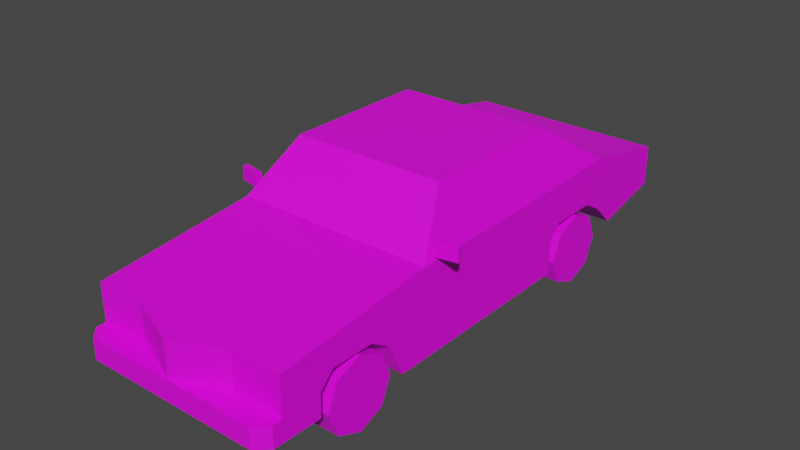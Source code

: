 # Source: Veh_Muscle_Car_02_Blue.blend  (saved by Blender 2.90.8; exported with 4.5.12 LTS)
import bpy
from mathutils import Matrix  # noqa: F401  (used for matrix-valued properties, if any)

bpy.ops.wm.read_factory_settings(use_empty=True)
scene = bpy.context.scene
scene.name = 'Scene'

# ---- collections
col_collection = bpy.data.collections.new('Collection'); scene.collection.children.link(col_collection)

# ---- images (referenced by path relative to the original .blend; pixels are not part of the script)
import os
ASSET_DIR = os.environ.get("B2B_ASSET_DIR", "")  # directory of the original .blend (textures are referenced by path, not embedded)
HERE = os.path.dirname(os.path.abspath(__file__))  # packed textures are extracted next to this script under _unpacked/

def load_image(name, relpath, width, height, colorspace="sRGB"):
    """Load a texture the original file referenced (path relative to the .blend, or extracted next to this script)."""
    p = next((c for c in (os.path.join(HERE, relpath), os.path.join(ASSET_DIR, relpath)) if relpath and os.path.exists(c)), "")
    if p:
        img = bpy.data.images.load(p, check_existing=True)
        img.name = name
    else:  # same state as the original file: an image datablock whose file is absent (Cycles renders it pink)
        img = bpy.data.images.new(name, width, height)
        img.source = "FILE"
        img.filepath = "//" + (relpath or name)
    img.colorspace_settings.name = colorspace
    return img
img_city_vehicles_pallete_png = load_image('city_vehicles_pallete.png', 'city_vehicles_pallete.png', 1024, 1024, 'sRGB')

# ---- materials (node trees are filled in below, after node groups)
mat_material_001 = bpy.data.materials.new('Material.001')
mat_material_001.use_transparent_shadow = False

# ---- material node trees
mat_material_001.use_nodes = True; mat_material_001.node_tree.nodes.clear()
_N = mat_material_001.node_tree.nodes; _L = mat_material_001.node_tree.links
n0 = _N.new('ShaderNodeBsdfPrincipled'); n0.name = 'Principled BSDF'; n0.location = (10, 300)
n0.distribution = 'GGX'
n0.subsurface_method = 'BURLEY'
n0.inputs[3].default_value = 1.45
n0.inputs[27].default_value = (0.0, 0.0, 0.0, 1.0)
n0.inputs[28].default_value = 1.0
n1 = _N.new('ShaderNodeOutputMaterial'); n1.name = 'Material Output'; n1.location = (300, 300)
n2 = _N.new('ShaderNodeTexImage'); n2.name = 'Image Texture'; n2.location = (-402, 121)
n2.image = img_city_vehicles_pallete_png
n2.interpolation = 'Closest'
_L.new(n0.outputs[0], n1.inputs[0])
_L.new(n2.outputs[0], n0.inputs[0])
n1.is_active_output = True

# ---- world
world_world = bpy.data.worlds.new('World'); scene.world = world_world
world_world.use_nodes = True; world_world.node_tree.nodes.clear()
_N = world_world.node_tree.nodes; _L = world_world.node_tree.links
n0 = _N.new('ShaderNodeOutputWorld'); n0.name = 'World Output'; n0.location = (300, 300)
n1 = _N.new('ShaderNodeBackground'); n1.name = 'Background'; n1.location = (10, 300)
n1.inputs[0].default_value = (0.05088, 0.05088, 0.05088, 1.0)
_L.new(n1.outputs[0], n0.inputs[0])
n0.is_active_output = True
world_world.color = (0.05088, 0.05088, 0.05088)
world_world.use_sun_shadow = False
world_world.sun_shadow_jitter_overblur = 0.0

# ---- meshes
me_plane = bpy.data.meshes.new('Plane')
me_plane.from_pydata([(0.4912, -1.37, 0.4734), (0.4912, -1.37, 0.1888), (0.4912, 1.177, 0.4734), (0.4912, 1.177, 0.2765), (0.4521, -0.5702, 0.5743), (0.4163, 0.3176, 0.7201), (0.3572, -0.3821, 0.7794), (0.4542, 0.3176, 0.6438), (0.2479, -1.37, 0.4734), (0.2479, -1.37, 0.1888), (0.2479, -1.37, 0.2888), (0.4912, -1.37, 0.2888), (0.3153, 0.8268, 0.2003), (0.4912, 0.8268, 0.2003), (0.3153, 0.5224, 0.1318), (0.4912, 0.3123, 0.1318), (0.3153, 0.3123, 0.1318), (0.3153, -0.7213, 0.1318), (0.4912, -0.7213, 0.1318), (0.3153, -0.9694, 0.1318), (0.4912, -1.179, 0.1845), (0.3153, -1.179, 0.1845), (0.3153, -1.112, 0.3647), (0.3153, -1.179, 0.2972), (0.3153, -1.134, 0.3145), (0.3153, -0.8062, 0.3041), (0.3153, -0.9035, 0.3647), (0.3153, -0.8696, 0.3061), (0.3153, 0.3798, 0.3647), (0.3153, 0.3123, 0.2972), (0.3153, 0.3575, 0.3145), (0.3153, 0.7182, 0.3073), (0.3153, 0.6153, 0.3647), (0.3153, 0.6445, 0.3091), (0.4912, 0.6153, 0.3647), (0.4912, 0.7182, 0.3073), (0.4912, 0.3123, 0.2972), (0.4912, 0.3798, 0.3647), (0.4912, -0.9035, 0.3647), (0.4912, -0.8062, 0.3041), (0.4912, -1.179, 0.2972), (0.4912, -1.112, 0.3647), (0.2479, -1.473, 0.1888), (0.2479, -1.473, 0.2888), (0.4353, -1.473, 0.2888), (0.4912, -1.417, 0.2888), (0.4912, -1.417, 0.1888), (0.4353, -1.473, 0.1888), (0.4912, 0.07444, 0.1318), (0.389, 0.06079, 0.7746), (0.4795, 0.06079, 0.5791), (0.4817, -1.37, 0.4095), (0.4283, -1.37, 0.4403), (0.375, -1.37, 0.4095), (0.4817, -1.37, 0.3479), (0.375, -1.37, 0.3479), (0.4283, -1.37, 0.3171), (0.366, -1.37, 0.4095), (0.3126, -1.37, 0.4403), (0.2592, -1.37, 0.4095), (0.366, -1.37, 0.3479), (0.2592, -1.37, 0.3479), (0.3287, -1.37, 0.3264), (0.3126, -1.37, 0.3171), (0.3109, -1.37, 0.3181), (0.3144, -1.37, 0.3787), (0.4283, -1.37, 0.3787), (0.2479, -1.37, 0.448), (0.2479, -1.37, 0.3864), (0.2479, -1.37, 0.3575), (0.2479, -1.37, 0.304), (0.389, -0.3501, 0.7746), (0.4795, -0.5294, 0.5791), (0.3773, -0.3632, 0.8), (0.4912, -0.5891, 0.5536), (0.3894, 0.08809, 0.7748), (0.4792, 0.08809, 0.5796), (0.4418, 0.6373, 0.6108), (0.356, 0.3832, 0.7842), (0.4912, 0.07444, 0.5536), (0.3773, 0.07444, 0.8), (0.4912, 0.6976, 0.5696), (0.3773, 0.3601, 0.8), (0.3259, -1.473, 0.2575), (0.3259, -1.473, 0.2166), (0.4044, -1.473, 0.2166), (0.4044, -1.473, 0.2575), (0.06693, -1.473, 0.2745), (0.06693, -1.473, 0.2017), (0.4912, 1.177, 0.4401), (0.4912, 1.177, 0.3104), (0.4623, 1.177, 0.4401), (0.4623, 1.177, 0.3104), (0.2856, 1.177, 0.4401), (0.2856, 1.177, 0.3104), (0.2685, 1.177, 0.4212), (0.2685, 1.177, 0.3292), (0.3026, 1.177, 0.3292), (0.3026, 1.177, 0.4212), (0.4452, 1.177, 0.4212), (0.4452, 1.177, 0.3292), (-0.4912, -1.37, 0.4734), (-0.4912, -1.37, 0.1888), (-0.4912, 1.177, 0.4734), (-0.4912, 1.177, 0.2765), (-0.4521, -0.5702, 0.5743), (-0.4163, 0.3176, 0.7201), (-0.3572, -0.3821, 0.7794), (-0.4542, 0.3176, 0.6438), (0.0, -1.37, 0.4734), (0.0, -1.37, 0.1888), (0.0, 1.177, 0.4734), (0.0, 1.177, 0.2765), (0.0, -0.5891, 0.5536), (0.0, 0.3601, 0.8), (0.0, -0.3632, 0.8), (0.0, 0.6976, 0.5696), (-0.2479, -1.37, 0.4734), (-0.2479, -1.37, 0.1888), (-0.2479, -1.37, 0.2888), (-0.4912, -1.37, 0.2888), (0.0, -1.466, 0.2888), (-0.3153, 0.8268, 0.2003), (-0.4912, 0.8268, 0.2003), (-0.3153, 0.5224, 0.1318), (-0.4912, 0.3123, 0.1318), (-0.3153, 0.3123, 0.1318), (-0.3153, -0.7213, 0.1318), (-0.4912, -0.7213, 0.1318), (-0.3153, -0.9694, 0.1318), (-0.4912, -1.179, 0.1845), (-0.3153, -1.179, 0.1845), (-0.3153, -1.112, 0.3647), (-0.3153, -1.179, 0.2972), (-0.3153, -1.134, 0.3145), (-0.3153, -0.8062, 0.3041), (-0.3153, -0.9035, 0.3647), (-0.3153, -0.8696, 0.3061), (-0.3153, 0.3798, 0.3647), (-0.3153, 0.3123, 0.2972), (-0.3153, 0.3575, 0.3145), (-0.3153, 0.7182, 0.3073), (-0.3153, 0.6153, 0.3647), (-0.3153, 0.6445, 0.3091), (-0.4912, 0.6153, 0.3647), (-0.4912, 0.7182, 0.3073), (-0.4912, 0.3123, 0.2972), (-0.4912, 0.3798, 0.3647), (-0.4912, -0.9035, 0.3647), (-0.4912, -0.8062, 0.3041), (-0.4912, -1.179, 0.2972), (-0.4912, -1.112, 0.3647), (0.0, -1.179, 0.1845), (0.0, -0.9694, 0.1318), (0.0, -1.466, 0.464), (0.0, -1.473, 0.2888), (0.0, -1.473, 0.1888), (-0.2479, -1.473, 0.1888), (-0.2479, -1.473, 0.2888), (-0.4353, -1.473, 0.2888), (-0.4912, -1.417, 0.2888), (-0.4912, -1.417, 0.1888), (-0.4353, -1.473, 0.1888), (0.0, 0.8268, 0.2003), (0.0, 0.5224, 0.1318), (-0.4912, 0.07444, 0.1318), (-0.389, 0.06079, 0.7746), (-0.4795, 0.06079, 0.5791), (-0.4817, -1.37, 0.4095), (-0.4283, -1.37, 0.4403), (-0.375, -1.37, 0.4095), (-0.4817, -1.37, 0.3479), (-0.375, -1.37, 0.3479), (-0.4283, -1.37, 0.3171), (-0.366, -1.37, 0.4095), (-0.3126, -1.37, 0.4403), (-0.2592, -1.37, 0.4095), (-0.366, -1.37, 0.3479), (-0.2592, -1.37, 0.3479), (-0.3287, -1.37, 0.3264), (-0.3126, -1.37, 0.3171), (-0.3109, -1.37, 0.3181), (-0.3144, -1.37, 0.3787), (-0.4283, -1.37, 0.3787), (0.0, -1.466, 0.448), (-0.2479, -1.37, 0.448), (0.0, -1.466, 0.3864), (-0.2479, -1.37, 0.3864), (0.0, -1.466, 0.3575), (-0.2479, -1.37, 0.3575), (0.0, -1.466, 0.304), (-0.2479, -1.37, 0.304), (-0.389, -0.3501, 0.7746), (-0.4795, -0.5294, 0.5791), (0.0, -0.3821, 0.7794), (0.0, -0.5702, 0.5743), (-0.3773, -0.3632, 0.8), (-0.4912, -0.5891, 0.5536), (-0.3894, 0.08809, 0.7748), (-0.4792, 0.08809, 0.5796), (-0.4418, 0.6373, 0.6108), (-0.356, 0.3832, 0.7842), (-0.4912, 0.07444, 0.5536), (-0.3773, 0.07444, 0.8), (-0.4912, 0.6976, 0.5696), (-0.3773, 0.3601, 0.8), (0.0, 0.6373, 0.6108), (0.0, 0.3832, 0.7842), (-0.3259, -1.473, 0.2575), (-0.3259, -1.473, 0.2166), (-0.4044, -1.473, 0.2166), (-0.4044, -1.473, 0.2575), (0.0, -1.473, 0.2745), (0.0, -1.473, 0.2017), (-0.06693, -1.473, 0.2745), (-0.06693, -1.473, 0.2017), (-0.4912, 1.177, 0.4401), (0.0, 1.177, 0.4401), (0.0, 1.177, 0.3104), (-0.4912, 1.177, 0.3104), (-0.4623, 1.177, 0.4401), (-0.4623, 1.177, 0.3104), (-0.2856, 1.177, 0.4401), (-0.2856, 1.177, 0.3104), (0.0, 1.177, 0.4212), (-0.2685, 1.177, 0.4212), (-0.2685, 1.177, 0.3292), (0.0, 1.177, 0.3292), (-0.3026, 1.177, 0.3292), (-0.3026, 1.177, 0.4212), (-0.4452, 1.177, 0.4212), (-0.4452, 1.177, 0.3292), (0.4855, -0.5317, 0.5726), (0.4855, -0.5317, 0.6427), (0.4811, -0.5077, 0.5726), (0.4811, -0.5077, 0.6427), (0.5922, -0.512, 0.5726), (0.5922, -0.512, 0.6427), (0.5878, -0.488, 0.5726), (0.5878, -0.488, 0.6427), (-0.4855, -0.5317, 0.5726), (-0.4855, -0.5317, 0.6427), (-0.4811, -0.5077, 0.5726), (-0.4811, -0.5077, 0.6427), (-0.5922, -0.512, 0.5726), (-0.5922, -0.512, 0.6427), (-0.5878, -0.488, 0.5726), (-0.5878, -0.488, 0.6427), (0.07422, 1.177, 0.4212), (0.07422, 1.177, 0.3292), (-0.06979, 1.177, 0.4212), (-0.06979, 1.177, 0.3292), (0.4192, 1.177, 0.4212), (0.4192, 1.177, 0.3292), (-0.4164, 1.177, 0.4212), (-0.4164, 1.177, 0.3292)], [], [(19, 27, 26, 22, 24), (17, 25, 27, 19), (14, 33, 32, 28, 30), (12, 31, 33, 14), (7, 5, 75, 76), (4, 6, 194, 195), (9, 1, 46, 47, 42), (78, 77, 206, 207), (152, 21, 20, 1, 9, 110), (2, 89, 91, 93, 217, 111), (73, 80, 82, 114, 115), (0, 74, 113, 109, 8), (81, 2, 111, 116), (110, 9, 42, 156), (10, 11, 0, 51, 54, 56, 55, 62, 63, 64), (28, 32, 34, 37), (16, 29, 36, 15), (31, 12, 13, 35), (1, 20, 40, 41, 38, 39, 18, 48, 79, 74, 0, 11), (22, 26, 38, 41), (21, 23, 40, 20), (25, 17, 18, 39), (14, 30, 29, 16), (22, 23, 24), (25, 26, 27), (28, 29, 30), (31, 32, 33), (40, 23, 22, 41), (38, 26, 25, 39), (36, 29, 28, 37), (34, 32, 31, 35), (19, 24, 23, 21), (153, 19, 21, 152), (164, 14, 16, 15, 48, 18, 17, 19, 153), (121, 10, 70, 190), (8, 109, 154), (11, 10, 43, 44, 45), (42, 43, 155, 212, 87, 88, 213, 156), (47, 85, 84, 83, 43, 42), (10, 121, 155, 43), (44, 47, 46, 45), (1, 11, 45, 46), (3, 13, 12, 163, 112), (163, 12, 14, 164), (50, 49, 71, 72), (79, 48, 15, 36, 37, 34, 35, 13, 3, 90, 89, 2, 81), (55, 53, 52, 51, 0, 8, 67, 68, 69, 70, 10, 64, 61, 59, 58, 57, 60, 62), (60, 57, 65), (58, 59, 65), (61, 64, 65), (62, 60, 65), (59, 61, 65), (57, 58, 65), (64, 63, 65), (63, 62, 65), (51, 52, 66), (55, 56, 66), (54, 51, 66), (52, 53, 66), (56, 54, 66), (53, 55, 66), (67, 8, 154, 184), (68, 67, 184, 186), (69, 68, 186, 188), (70, 69, 188, 190), (6, 4, 74, 73), (4, 195, 113, 74), (194, 6, 73, 115), (72, 71, 73, 74), (71, 49, 80, 73), (50, 72, 74, 79), (49, 50, 79, 80), (5, 7, 81, 82), (7, 76, 79, 81), (75, 5, 82, 80), (76, 75, 80, 79), (77, 78, 82, 81), (78, 207, 114, 82), (206, 77, 81, 116), (43, 83, 86, 85, 47, 44), (86, 83, 84, 85), (213, 88, 87, 212), (224, 248, 249, 227), (218, 94, 92, 90, 3, 112), (92, 91, 89, 90), (97, 98, 252, 253), (217, 93, 95, 248, 224), (93, 94, 96, 95), (94, 218, 227, 249, 96), (94, 93, 98, 97), (93, 91, 99, 252, 98), (91, 92, 100, 99), (92, 94, 97, 253, 100), (129, 134, 132, 136, 137), (127, 129, 137, 135), (124, 140, 138, 142, 143), (122, 124, 143, 141), (108, 199, 198, 106), (105, 195, 194, 107), (118, 157, 162, 161, 102), (201, 207, 206, 200), (152, 110, 118, 102, 130, 131), (103, 111, 217, 222, 220, 216), (196, 115, 114, 205, 203), (101, 117, 109, 113, 197), (204, 116, 111, 103), (110, 156, 157, 118), (119, 181, 180, 179, 172, 173, 171, 168, 101, 120), (138, 147, 144, 142), (126, 125, 146, 139), (141, 145, 123, 122), (102, 120, 101, 197, 202, 165, 128, 149, 148, 151, 150, 130), (132, 151, 148, 136), (131, 130, 150, 133), (135, 149, 128, 127), (124, 126, 139, 140), (132, 134, 133), (135, 137, 136), (138, 140, 139), (141, 143, 142), (150, 151, 132, 133), (148, 149, 135, 136), (146, 147, 138, 139), (144, 145, 141, 142), (129, 131, 133, 134), (153, 152, 131, 129), (164, 153, 129, 127, 128, 165, 125, 126, 124), (121, 190, 191, 119), (117, 154, 109), (120, 160, 159, 158, 119), (157, 156, 213, 215, 214, 212, 155, 158), (162, 157, 158, 208, 209, 210), (119, 158, 155, 121), (159, 160, 161, 162), (102, 161, 160, 120), (104, 112, 163, 122, 123), (163, 164, 124, 122), (167, 193, 192, 166), (202, 204, 103, 216, 219, 104, 123, 145, 144, 147, 146, 125, 165), (172, 179, 177, 174, 175, 176, 178, 181, 119, 191, 189, 187, 185, 117, 101, 168, 169, 170), (177, 182, 174), (175, 182, 176), (178, 182, 181), (179, 182, 177), (176, 182, 178), (174, 182, 175), (181, 182, 180), (180, 182, 179), (168, 183, 169), (172, 183, 173), (171, 183, 168), (169, 183, 170), (173, 183, 171), (170, 183, 172), (185, 184, 154, 117), (187, 186, 184, 185), (189, 188, 186, 187), (191, 190, 188, 189), (107, 196, 197, 105), (105, 197, 113, 195), (194, 115, 196, 107), (193, 197, 196, 192), (192, 196, 203, 166), (167, 202, 197, 193), (166, 203, 202, 167), (106, 205, 204, 108), (108, 204, 202, 199), (198, 203, 205, 106), (199, 202, 203, 198), (200, 204, 205, 201), (201, 205, 114, 207), (206, 116, 204, 200), (158, 159, 162, 210, 211, 208), (211, 210, 209, 208), (213, 212, 214, 215), (224, 227, 251, 250), (218, 112, 104, 219, 221, 223), (221, 219, 216, 220), (228, 255, 254, 229), (217, 224, 250, 225, 222), (222, 225, 226, 223), (223, 226, 251, 227, 218), (223, 228, 229, 222), (222, 229, 254, 230, 220), (220, 230, 231, 221), (221, 231, 255, 228, 223), (232, 233, 235, 234), (234, 235, 239, 238), (238, 239, 237, 236), (236, 237, 233, 232), (234, 238, 236, 232), (239, 235, 233, 237), (240, 242, 243, 241), (242, 246, 247, 243), (246, 244, 245, 247), (244, 240, 241, 245), (242, 240, 244, 246), (247, 245, 241, 243), (249, 248, 95, 96), (250, 251, 226, 225), (253, 252, 99, 100), (254, 255, 231, 230)])
_uv = me_plane.uv_layers.new(name='UVMap')
_uv.uv.foreach_set('vector', [0.2147, 0.04103, 0.2152, 0.04073, 0.2154, 0.04083, 0.2154, 0.04145, 0.2153, 0.04152, 0.2147, 0.04029, 0.2152, 0.04054, 0.2152, 0.04073, 0.2147, 0.04103, 0.2181, 0.04071, 0.2175, 0.04108, 0.2173, 0.04099, 0.2173, 0.04029, 0.2175, 0.04022, 0.2178, 0.04162, 0.2175, 0.0413, 0.2175, 0.04108, 0.2181, 0.04071, 0.1132, 0.04325, 0.1138, 0.04325, 0.1142, 0.04493, 0.1127, 0.04493, 0.1203, 0.04853, 0.1218, 0.04922, 0.1218, 0.05183, 0.1203, 0.05183, 0.2104, 0.03285, 0.2097, 0.03285, 0.2097, 0.03271, 0.2099, 0.03254, 0.2104, 0.03254, 0.1207, 0.04243, 0.1213, 0.04429, 0.118, 0.04429, 0.118, 0.04243, 0.2112, 0.03342, 0.2102, 0.03342, 0.2097, 0.03342, 0.2097, 0.03285, 0.2104, 0.03285, 0.2112, 0.03285, 0.7879, 0.5031, 0.7878, 0.5031, 0.7878, 0.503, 0.7878, 0.5021, 0.7878, 0.5004, 0.7879, 0.5004, 0.7917, 0.4839, 0.7917, 0.4863, 0.7917, 0.4878, 0.7896, 0.4878, 0.7896, 0.4839, 0.7868, 0.4923, 0.7912, 0.4923, 0.7912, 0.495, 0.7868, 0.495, 0.7868, 0.4937, 0.7923, 0.4897, 0.7923, 0.4923, 0.7896, 0.4923, 0.7896, 0.4897, 0.2112, 0.03285, 0.2104, 0.03285, 0.2104, 0.03254, 0.2112, 0.03254, 0.7785, 0.5001, 0.7785, 0.5015, 0.7774, 0.5015, 0.7778, 0.5014, 0.7781, 0.5014, 0.7783, 0.5011, 0.7781, 0.5008, 0.7783, 0.5006, 0.7783, 0.5005, 0.7783, 0.5005, 0.2102, 0.03804, 0.2102, 0.03875, 0.2097, 0.03875, 0.2097, 0.03804, 0.2179, 0.04162, 0.2179, 0.04211, 0.2173, 0.04211, 0.2173, 0.04162, 0.2102, 0.03906, 0.2102, 0.0394, 0.2097, 0.0394, 0.2097, 0.03906, 0.7834, 0.4978, 0.7834, 0.4968, 0.784, 0.4968, 0.7844, 0.4964, 0.7844, 0.4953, 0.7841, 0.4948, 0.7831, 0.4943, 0.7831, 0.4899, 0.7854, 0.4899, 0.7854, 0.4936, 0.785, 0.4978, 0.784, 0.4978, 0.2188, 0.04192, 0.2188, 0.0413, 0.2193, 0.0413, 0.2193, 0.04192, 0.2121, 0.04266, 0.2121, 0.04233, 0.2126, 0.04233, 0.2126, 0.04266, 0.2137, 0.04273, 0.2132, 0.04273, 0.2132, 0.0422, 0.2137, 0.0422, 0.2181, 0.04071, 0.2175, 0.04022, 0.2176, 0.04008, 0.2181, 0.04008, 0.2154, 0.04145, 0.2152, 0.04166, 0.2153, 0.04152, 0.2152, 0.04054, 0.2154, 0.04083, 0.2152, 0.04073, 0.2173, 0.04029, 0.2176, 0.04008, 0.2175, 0.04022, 0.2175, 0.0413, 0.2173, 0.04099, 0.2175, 0.04108, 0.2126, 0.04233, 0.2121, 0.04233, 0.2121, 0.04213, 0.2126, 0.04213, 0.2193, 0.0413, 0.2188, 0.0413, 0.2188, 0.041, 0.2193, 0.041, 0.2173, 0.04211, 0.2179, 0.04211, 0.2179, 0.04232, 0.2173, 0.04232, 0.2097, 0.03875, 0.2102, 0.03875, 0.2102, 0.03906, 0.2097, 0.03906, 0.2147, 0.04103, 0.2153, 0.04152, 0.2152, 0.04166, 0.2149, 0.04166, 0.2112, 0.03405, 0.2102, 0.03405, 0.2102, 0.03342, 0.2112, 0.03342, 0.2112, 0.0385, 0.2102, 0.0385, 0.2102, 0.03788, 0.2097, 0.03788, 0.2097, 0.03717, 0.2097, 0.03479, 0.2102, 0.03479, 0.2102, 0.03405, 0.2112, 0.03405, 0.7867, 0.4995, 0.7867, 0.4981, 0.7866, 0.4981, 0.7866, 0.4995, 0.792, 0.5005, 0.792, 0.4991, 0.7915, 0.4991, 0.8227, 0.1091, 0.8227, 0.1104, 0.8221, 0.1104, 0.8221, 0.1094, 0.8224, 0.1091, 0.8229, 0.121, 0.8223, 0.121, 0.8223, 0.1197, 0.8224, 0.1197, 0.8224, 0.1201, 0.8228, 0.1201, 0.8228, 0.1197, 0.8229, 0.1197, 0.8229, 0.122, 0.8227, 0.1218, 0.8227, 0.1214, 0.8225, 0.1214, 0.8223, 0.121, 0.8229, 0.121, 0.8227, 0.1104, 0.8222, 0.1117, 0.8221, 0.1117, 0.8221, 0.1104, 0.8223, 0.122, 0.8229, 0.122, 0.8229, 0.1223, 0.8223, 0.1223, 0.8137, 0.1224, 0.8142, 0.1224, 0.8142, 0.1226, 0.8137, 0.1226, 0.2097, 0.04044, 0.2097, 0.0394, 0.2102, 0.0394, 0.2112, 0.0394, 0.2112, 0.04044, 0.2112, 0.0394, 0.2102, 0.0394, 0.2102, 0.0385, 0.2112, 0.0385, 0.1127, 0.04513, 0.1142, 0.04513, 0.1142, 0.04812, 0.1127, 0.04943, 0.7854, 0.4899, 0.7831, 0.4899, 0.7831, 0.4886, 0.784, 0.4886, 0.7844, 0.4883, 0.7844, 0.487, 0.7841, 0.4864, 0.7835, 0.4858, 0.7839, 0.4839, 0.7841, 0.4839, 0.7848, 0.4839, 0.785, 0.4839, 0.7855, 0.4865, 0.7781, 0.5008, 0.7778, 0.5008, 0.7776, 0.5011, 0.7778, 0.5014, 0.7774, 0.5015, 0.7774, 0.5001, 0.7776, 0.5001, 0.7779, 0.5001, 0.7781, 0.5001, 0.7784, 0.5001, 0.7785, 0.5001, 0.7783, 0.5005, 0.7781, 0.5002, 0.7778, 0.5002, 0.7776, 0.5005, 0.7778, 0.5008, 0.7781, 0.5008, 0.7783, 0.5006, 0.9916, 0.4983, 0.9883, 0.4983, 0.9899, 0.4956, 0.9867, 0.4955, 0.9883, 0.4928, 0.9899, 0.4956, 0.9916, 0.4928, 0.9931, 0.4954, 0.9899, 0.4956, 0.9927, 0.4964, 0.9916, 0.4983, 0.9899, 0.4956, 0.9883, 0.4928, 0.9916, 0.4928, 0.9899, 0.4956, 0.9883, 0.4983, 0.9867, 0.4955, 0.9899, 0.4956, 0.9922, 0.4977, 0.9925, 0.4982, 0.9746, 0.4987, 0.9932, 0.4955, 0.9927, 0.4964, 0.9899, 0.4956, 0.9883, 0.5043, 0.9867, 0.5015, 0.9899, 0.5015, 0.9916, 0.4988, 0.9932, 0.5015, 0.9899, 0.5015, 0.9916, 0.5043, 0.9883, 0.5043, 0.9899, 0.5015, 0.9867, 0.5015, 0.9883, 0.4988, 0.9899, 0.5015, 0.9932, 0.5015, 0.9916, 0.5043, 0.9899, 0.5015, 0.9883, 0.4988, 0.9916, 0.4988, 0.9899, 0.5015, 0.7858, 0.4981, 0.7857, 0.4981, 0.7857, 0.4995, 0.7858, 0.4995, 0.1135, 0.05591, 0.113, 0.05591, 0.113, 0.05772, 0.1135, 0.05772, 0.7854, 0.4777, 0.7835, 0.4777, 0.7835, 0.4938, 0.7854, 0.4938, 0.1141, 0.05591, 0.1137, 0.05591, 0.1137, 0.05772, 0.1141, 0.05772, 0.7924, 0.4931, 0.7913, 0.4926, 0.7912, 0.4923, 0.7925, 0.493, 0.7913, 0.4926, 0.7913, 0.495, 0.7912, 0.495, 0.7912, 0.4923, 0.7924, 0.495, 0.7924, 0.4931, 0.7925, 0.493, 0.7925, 0.495, 0.7856, 0.4932, 0.7867, 0.4923, 0.7868, 0.4923, 0.7854, 0.4936, 0.7867, 0.4923, 0.7867, 0.49, 0.7868, 0.4899, 0.7868, 0.4923, 0.7856, 0.49, 0.7856, 0.4932, 0.7854, 0.4936, 0.7854, 0.4899, 0.7867, 0.49, 0.7856, 0.49, 0.7854, 0.4899, 0.7868, 0.4899, 0.7864, 0.4886, 0.786, 0.4886, 0.7855, 0.4865, 0.7868, 0.4884, 0.786, 0.4886, 0.7856, 0.4899, 0.7854, 0.4899, 0.7855, 0.4865, 0.7867, 0.4899, 0.7864, 0.4886, 0.7868, 0.4884, 0.7868, 0.4899, 0.7856, 0.4899, 0.7867, 0.4899, 0.7868, 0.4899, 0.7854, 0.4899, 0.792, 0.4894, 0.7916, 0.488, 0.7917, 0.4878, 0.7923, 0.4897, 0.7916, 0.488, 0.7896, 0.488, 0.7896, 0.4878, 0.7917, 0.4878, 0.7896, 0.4894, 0.792, 0.4894, 0.7923, 0.4897, 0.7896, 0.4897, 0.8223, 0.121, 0.8225, 0.1214, 0.8225, 0.1218, 0.8227, 0.1218, 0.8229, 0.122, 0.8223, 0.122, 0.887, 0.5987, 0.887, 0.5947, 0.8892, 0.5947, 0.8892, 0.5987, 0.5223, 0.04091, 0.5223, 0.05102, 0.5111, 0.05102, 0.5111, 0.04091, 0.5296, 0.05042, 0.5296, 0.05898, 0.5204, 0.05898, 0.5204, 0.05042, 0.787, 0.5004, 0.787, 0.5021, 0.787, 0.503, 0.787, 0.5031, 0.7868, 0.5031, 0.7868, 0.5004, 0.787, 0.503, 0.7878, 0.503, 0.7878, 0.5031, 0.787, 0.5031, 0.9103, 0.5947, 0.9143, 0.5947, 0.9143, 0.5991, 0.9103, 0.5991, 0.8166, 0.1193, 0.8166, 0.1255, 0.8162, 0.1251, 0.8162, 0.1211, 0.8162, 0.1193, 0.8166, 0.1255, 0.8139, 0.1255, 0.8143, 0.1251, 0.8162, 0.1251, 0.8139, 0.1255, 0.8139, 0.1193, 0.8143, 0.1193, 0.8143, 0.1211, 0.8143, 0.1251, 0.8139, 0.1255, 0.8166, 0.1255, 0.8162, 0.1258, 0.8143, 0.1258, 0.8166, 0.1255, 0.8166, 0.1286, 0.8162, 0.1283, 0.8162, 0.1278, 0.8162, 0.1258, 0.8166, 0.1286, 0.8139, 0.1286, 0.8143, 0.1283, 0.8162, 0.1283, 0.8139, 0.1286, 0.8139, 0.1255, 0.8143, 0.1258, 0.8143, 0.1278, 0.8143, 0.1283, 0.2154, 0.04092, 0.216, 0.04042, 0.2161, 0.04049, 0.2161, 0.04111, 0.2159, 0.04121, 0.2154, 0.04166, 0.2154, 0.04092, 0.2159, 0.04121, 0.2159, 0.0414, 0.2188, 0.04099, 0.2182, 0.04148, 0.2181, 0.04142, 0.2181, 0.04072, 0.2182, 0.04063, 0.2185, 0.04008, 0.2188, 0.04099, 0.2182, 0.04063, 0.2182, 0.04041, 0.1082, 0.04964, 0.1077, 0.04796, 0.1092, 0.04796, 0.1088, 0.04964, 0.1203, 0.05513, 0.1203, 0.05183, 0.1218, 0.05183, 0.1218, 0.05443, 0.2119, 0.03285, 0.2119, 0.03254, 0.2125, 0.03254, 0.2127, 0.03271, 0.2127, 0.03285, 0.1154, 0.04243, 0.118, 0.04243, 0.118, 0.04429, 0.1148, 0.04429, 0.2112, 0.03342, 0.2112, 0.03285, 0.2119, 0.03285, 0.2127, 0.03285, 0.2127, 0.03342, 0.2121, 0.03342, 0.7879, 0.4977, 0.7879, 0.5004, 0.7878, 0.5004, 0.7878, 0.4988, 0.7878, 0.4979, 0.7878, 0.4977, 0.7875, 0.4839, 0.7896, 0.4839, 0.7896, 0.4878, 0.7875, 0.4878, 0.7875, 0.4863, 0.7868, 0.4977, 0.7868, 0.4964, 0.7868, 0.495, 0.7912, 0.495, 0.7912, 0.4977, 0.7868, 0.4897, 0.7896, 0.4897, 0.7896, 0.4923, 0.7868, 0.4923, 0.2112, 0.03285, 0.2112, 0.03254, 0.2119, 0.03254, 0.2119, 0.03285, 0.7767, 0.5015, 0.7765, 0.5011, 0.7765, 0.5011, 0.7765, 0.501, 0.7763, 0.5008, 0.7765, 0.5005, 0.7763, 0.5002, 0.776, 0.5002, 0.7757, 0.5001, 0.7767, 0.5001, 0.2121, 0.03804, 0.2127, 0.03804, 0.2127, 0.03875, 0.2121, 0.03875, 0.2188, 0.04232, 0.2182, 0.04232, 0.2182, 0.04182, 0.2188, 0.04182, 0.2121, 0.03906, 0.2127, 0.03906, 0.2127, 0.0394, 0.2121, 0.0394, 0.7797, 0.4841, 0.7802, 0.4841, 0.7812, 0.4841, 0.7817, 0.4884, 0.7817, 0.4921, 0.7793, 0.4921, 0.7793, 0.4877, 0.7803, 0.4872, 0.7806, 0.4867, 0.7806, 0.4856, 0.7803, 0.4852, 0.7796, 0.4852, 0.2193, 0.041, 0.2188, 0.041, 0.2188, 0.04038, 0.2193, 0.04038, 0.2132, 0.04274, 0.2127, 0.04274, 0.2127, 0.04241, 0.2132, 0.04241, 0.2137, 0.04273, 0.2137, 0.0422, 0.2142, 0.0422, 0.2142, 0.04273, 0.2188, 0.04099, 0.2188, 0.04162, 0.2183, 0.04162, 0.2182, 0.04148, 0.2161, 0.04049, 0.216, 0.04042, 0.2159, 0.04029, 0.2159, 0.0414, 0.2159, 0.04121, 0.2161, 0.04111, 0.2181, 0.04142, 0.2182, 0.04148, 0.2183, 0.04162, 0.2182, 0.04041, 0.2182, 0.04063, 0.2181, 0.04072, 0.2127, 0.04241, 0.2127, 0.0422, 0.2132, 0.0422, 0.2132, 0.04241, 0.2188, 0.04038, 0.2188, 0.04008, 0.2193, 0.04008, 0.2193, 0.04038, 0.2182, 0.04182, 0.2182, 0.04162, 0.2188, 0.04162, 0.2188, 0.04182, 0.2127, 0.03875, 0.2127, 0.03906, 0.2121, 0.03906, 0.2121, 0.03875, 0.2154, 0.04092, 0.2156, 0.04029, 0.2159, 0.04029, 0.216, 0.04042, 0.2112, 0.03405, 0.2112, 0.03342, 0.2121, 0.03342, 0.2121, 0.03405, 0.2112, 0.0385, 0.2112, 0.03405, 0.2121, 0.03405, 0.2121, 0.03479, 0.2127, 0.03479, 0.2127, 0.03717, 0.2127, 0.03788, 0.2121, 0.03788, 0.2121, 0.0385, 0.7867, 0.4995, 0.7866, 0.4995, 0.7866, 0.5008, 0.7867, 0.5008, 0.792, 0.4977, 0.7915, 0.4991, 0.792, 0.4991, 0.8227, 0.1142, 0.8224, 0.1142, 0.8221, 0.1139, 0.8221, 0.113, 0.8227, 0.113, 0.8229, 0.1184, 0.8229, 0.1197, 0.8228, 0.1197, 0.8228, 0.1194, 0.8224, 0.1194, 0.8224, 0.1197, 0.8223, 0.1197, 0.8223, 0.1184, 0.8229, 0.1174, 0.8229, 0.1184, 0.8223, 0.1184, 0.8225, 0.118, 0.8227, 0.118, 0.8227, 0.1176, 0.8227, 0.113, 0.8221, 0.113, 0.8221, 0.1117, 0.8222, 0.1117, 0.8151, 0.1173, 0.8153, 0.1106, 0.8275, 0.1106, 0.8274, 0.1173, 0.8101, 0.1094, 0.8101, 0.1091, 0.8106, 0.1091, 0.8106, 0.1094, 0.2127, 0.04044, 0.2112, 0.04044, 0.2112, 0.0394, 0.2121, 0.0394, 0.2127, 0.0394, 0.2112, 0.0394, 0.2112, 0.0385, 0.2121, 0.0385, 0.2121, 0.0394, 0.1077, 0.04776, 0.1077, 0.04346, 0.1092, 0.04477, 0.1092, 0.04776, 0.7817, 0.4921, 0.7818, 0.4955, 0.7812, 0.4981, 0.7811, 0.4981, 0.7803, 0.4981, 0.7801, 0.4981, 0.7797, 0.4962, 0.7803, 0.4956, 0.7806, 0.495, 0.7806, 0.4937, 0.7803, 0.4934, 0.7793, 0.4934, 0.7793, 0.4921, 0.7763, 0.5008, 0.7765, 0.501, 0.7763, 0.5008, 0.776, 0.5008, 0.7758, 0.5011, 0.776, 0.5014, 0.7763, 0.5014, 0.7765, 0.5011, 0.7767, 0.5015, 0.7766, 0.5015, 0.7763, 0.5015, 0.7761, 0.5015, 0.7758, 0.5015, 0.7757, 0.5015, 0.7757, 0.5001, 0.776, 0.5002, 0.7758, 0.5005, 0.776, 0.5008, 0.9748, 0.4987, 0.9732, 0.5013, 0.9716, 0.4987, 0.9699, 0.5014, 0.9732, 0.5013, 0.9716, 0.5042, 0.9748, 0.5042, 0.9732, 0.5013, 0.9763, 0.5015, 0.9759, 0.5006, 0.9732, 0.5013, 0.9748, 0.4987, 0.9716, 0.5042, 0.9732, 0.5013, 0.9748, 0.5042, 0.9716, 0.4987, 0.9732, 0.5013, 0.9699, 0.5014, 0.9763, 0.5015, 0.9732, 0.5013, 0.9764, 0.5014, 0.9764, 0.5014, 0.9732, 0.5013, 0.9759, 0.5006, 0.9716, 0.4927, 0.9732, 0.4954, 0.9699, 0.4954, 0.9748, 0.4982, 0.9732, 0.4954, 0.9764, 0.4954, 0.9748, 0.4927, 0.9732, 0.4954, 0.9716, 0.4927, 0.9699, 0.4954, 0.9732, 0.4954, 0.9716, 0.4982, 0.9764, 0.4954, 0.9732, 0.4954, 0.9748, 0.4927, 0.9716, 0.4982, 0.9732, 0.4954, 0.9748, 0.4982, 0.7858, 0.5008, 0.7858, 0.4995, 0.7857, 0.4995, 0.7857, 0.5008, 0.1135, 0.05953, 0.1135, 0.05772, 0.113, 0.05772, 0.113, 0.05953, 0.7854, 0.5099, 0.7854, 0.4938, 0.7835, 0.4938, 0.7835, 0.5099, 0.1141, 0.05953, 0.1141, 0.05772, 0.1137, 0.05772, 0.1137, 0.05953, 0.7924, 0.497, 0.7925, 0.4971, 0.7912, 0.4977, 0.7913, 0.4975, 0.7913, 0.4975, 0.7912, 0.4977, 0.7912, 0.495, 0.7913, 0.495, 0.7924, 0.495, 0.7925, 0.495, 0.7925, 0.4971, 0.7924, 0.497, 0.7818, 0.4888, 0.7817, 0.4884, 0.7831, 0.4897, 0.783, 0.4897, 0.783, 0.4897, 0.7831, 0.4897, 0.7831, 0.4921, 0.783, 0.492, 0.7818, 0.492, 0.7817, 0.4921, 0.7817, 0.4884, 0.7818, 0.4888, 0.783, 0.492, 0.7831, 0.4921, 0.7817, 0.4921, 0.7818, 0.492, 0.7826, 0.4934, 0.7831, 0.4936, 0.7818, 0.4955, 0.7822, 0.4934, 0.7822, 0.4934, 0.7818, 0.4955, 0.7817, 0.4921, 0.7818, 0.4921, 0.783, 0.4921, 0.7831, 0.4921, 0.7831, 0.4936, 0.7826, 0.4934, 0.7818, 0.4921, 0.7817, 0.4921, 0.7831, 0.4921, 0.783, 0.4921, 0.7871, 0.4894, 0.7868, 0.4897, 0.7875, 0.4878, 0.7876, 0.488, 0.7876, 0.488, 0.7875, 0.4878, 0.7896, 0.4878, 0.7896, 0.488, 0.7896, 0.4894, 0.7896, 0.4897, 0.7868, 0.4897, 0.7871, 0.4894, 0.8223, 0.1184, 0.8223, 0.1174, 0.8229, 0.1174, 0.8227, 0.1176, 0.8225, 0.1176, 0.8225, 0.118, 0.887, 0.5573, 0.8892, 0.5573, 0.8892, 0.5613, 0.887, 0.5613, 0.5223, 0.04091, 0.5111, 0.04091, 0.5111, 0.0308, 0.5223, 0.0308, 0.5296, 0.05042, 0.5204, 0.05042, 0.5204, 0.04229, 0.5296, 0.04229, 0.787, 0.5004, 0.7868, 0.5004, 0.7868, 0.4977, 0.787, 0.4977, 0.787, 0.4979, 0.787, 0.4988, 0.787, 0.4979, 0.787, 0.4977, 0.7878, 0.4977, 0.7878, 0.4979, 0.9103, 0.5667, 0.9103, 0.5623, 0.9143, 0.5623, 0.9143, 0.5667, 0.8166, 0.1193, 0.8162, 0.1193, 0.8162, 0.1176, 0.8162, 0.1135, 0.8166, 0.1131, 0.8166, 0.1131, 0.8162, 0.1135, 0.8143, 0.1135, 0.8139, 0.1131, 0.8139, 0.1131, 0.8143, 0.1135, 0.8143, 0.1176, 0.8143, 0.1193, 0.8139, 0.1193, 0.8139, 0.1131, 0.8143, 0.1128, 0.8162, 0.1128, 0.8166, 0.1131, 0.8166, 0.1131, 0.8162, 0.1128, 0.8162, 0.1108, 0.8162, 0.1103, 0.8166, 0.11, 0.8166, 0.11, 0.8162, 0.1103, 0.8143, 0.1103, 0.8139, 0.11, 0.8139, 0.11, 0.8143, 0.1103, 0.8143, 0.1108, 0.8143, 0.1128, 0.8139, 0.1131, 0.1452, 0.03929, 0.1452, 0.03961, 0.145, 0.03961, 0.145, 0.03929, 0.946, 0.4907, 0.9463, 0.4907, 0.9463, 0.4912, 0.946, 0.4912, 0.1534, 0.03964, 0.1534, 0.03997, 0.1533, 0.03997, 0.1533, 0.03964, 0.1515, 0.04037, 0.1512, 0.04037, 0.1512, 0.03987, 0.1515, 0.03987, 0.1482, 0.03908, 0.1482, 0.03858, 0.1483, 0.03858, 0.1483, 0.03908, 0.1483, 0.03807, 0.1483, 0.03858, 0.1482, 0.03858, 0.1482, 0.03807, 0.145, 0.03994, 0.1452, 0.03994, 0.1452, 0.03961, 0.145, 0.03961, 0.9486, 0.4905, 0.9486, 0.49, 0.9483, 0.49, 0.9483, 0.4905, 0.1483, 0.03958, 0.1482, 0.03959, 0.1482, 0.03991, 0.1483, 0.03991, 0.1535, 0.04014, 0.1535, 0.04063, 0.1538, 0.04063, 0.1538, 0.04014, 0.1482, 0.03807, 0.1483, 0.03807, 0.1483, 0.03757, 0.1482, 0.03757, 0.1482, 0.03958, 0.1483, 0.03958, 0.1483, 0.03908, 0.1482, 0.03908, 0.8226, 0.1223, 0.8243, 0.1223, 0.8243, 0.1259, 0.8226, 0.1259, 0.8243, 0.1192, 0.8226, 0.1192, 0.8226, 0.1155, 0.8243, 0.1155, 0.8856, 0.5985, 0.8897, 0.5985, 0.8897, 0.5995, 0.8856, 0.5995, 0.8897, 0.5617, 0.8856, 0.5617, 0.8856, 0.5607, 0.8897, 0.5607])
me_plane.materials.append(mat_material_001)
me_plane.use_remesh_fix_poles = True
me_plane.use_remesh_preserve_attributes = False
me_plane.use_mirror_vertex_groups = False
me_plane.update()
me_plane_001 = bpy.data.meshes.new('Plane.001')
me_plane_001.from_pydata([(0.3585, -0.9694, 0.1735), (0.4912, -0.9694, 0.1735), (0.3585, -0.7959, 0.1735), (0.4912, -0.7959, 0.1735), (0.3585, -0.8467, 0.05075), (0.4912, -0.8467, 0.05075), (0.3585, -0.9694, -7.886e-05), (0.4912, -0.9694, -7.882e-05), (0.3585, -1.092, 0.05075), (0.4912, -1.092, 0.05075), (0.3585, -1.143, 0.1735), (0.4912, -1.143, 0.1735), (0.3585, -1.092, 0.2962), (0.4912, -1.092, 0.2962), (0.3585, -0.9694, 0.347), (0.4912, -0.9694, 0.347), (0.3585, -0.8467, 0.2962), (0.4912, -0.8467, 0.2962), (0.4912, -0.8941, 0.09815), (0.4912, -0.8629, 0.1735), (0.4912, -0.9694, 0.06696), (0.4912, -1.045, 0.09815), (0.4912, -1.076, 0.1735), (0.4912, -1.045, 0.2488), (0.4912, -0.9694, 0.2799), (0.4912, -0.8941, 0.2488)], [], [(0, 2, 4), (1, 18, 19), (2, 3, 5, 4), (0, 4, 6), (1, 20, 18), (4, 5, 7, 6), (0, 6, 8), (1, 21, 20), (6, 7, 9, 8), (0, 8, 10), (1, 22, 21), (8, 9, 11, 10), (0, 10, 12), (1, 23, 22), (10, 11, 13, 12), (0, 12, 14), (1, 24, 23), (12, 13, 15, 14), (0, 14, 16), (1, 25, 24), (14, 15, 17, 16), (0, 16, 2), (1, 19, 25), (16, 17, 3, 2), (19, 18, 5, 3), (18, 20, 7, 5), (20, 21, 9, 7), (21, 22, 11, 9), (22, 23, 13, 11), (23, 24, 15, 13), (24, 25, 17, 15), (25, 19, 3, 17)])
_uv = me_plane_001.uv_layers.new(name='UVMap')
_uv.uv.foreach_set('vector', [0.1159, 0.03465, 0.1157, 0.03516, 0.1154, 0.03486, 0.2487, 0.0366, 0.2484, 0.03647, 0.2485, 0.03629, 0.1164, 0.03556, 0.116, 0.03556, 0.116, 0.03516, 0.1164, 0.03516, 0.1159, 0.03465, 0.1154, 0.03486, 0.1154, 0.03444, 0.2487, 0.0366, 0.2484, 0.03673, 0.2484, 0.03647, 0.1245, 0.03039, 0.1241, 0.03039, 0.1241, 0.03001, 0.1245, 0.03001, 0.1159, 0.03465, 0.1154, 0.03444, 0.1157, 0.03414, 0.2487, 0.0366, 0.2485, 0.03692, 0.2484, 0.03673, 0.1245, 0.03001, 0.1241, 0.03001, 0.1241, 0.02961, 0.1245, 0.02961, 0.1159, 0.03465, 0.1157, 0.03414, 0.1161, 0.03414, 0.2487, 0.0366, 0.2488, 0.03692, 0.2485, 0.03692, 0.1244, 0.03455, 0.1239, 0.03455, 0.1239, 0.03415, 0.1244, 0.03415, 0.1159, 0.03465, 0.1161, 0.03414, 0.1164, 0.03444, 0.2487, 0.0366, 0.249, 0.03674, 0.2488, 0.03692, 0.1244, 0.03415, 0.1239, 0.03415, 0.1239, 0.03376, 0.1244, 0.03376, 0.1159, 0.03465, 0.1164, 0.03444, 0.1164, 0.03486, 0.2487, 0.0366, 0.249, 0.03647, 0.249, 0.03674, 0.1236, 0.03535, 0.124, 0.03535, 0.124, 0.03574, 0.1236, 0.03574, 0.1159, 0.03465, 0.1164, 0.03486, 0.1161, 0.03516, 0.2487, 0.0366, 0.2488, 0.03629, 0.249, 0.03647, 0.1236, 0.03574, 0.124, 0.03574, 0.124, 0.03613, 0.1236, 0.03613, 0.1159, 0.03465, 0.1161, 0.03516, 0.1157, 0.03516, 0.2487, 0.0366, 0.2485, 0.03629, 0.2488, 0.03629, 0.1164, 0.03595, 0.116, 0.03595, 0.116, 0.03556, 0.1164, 0.03556, 0.1148, 0.03434, 0.1146, 0.03452, 0.1144, 0.03444, 0.1147, 0.03414, 0.1146, 0.03452, 0.1146, 0.03478, 0.1144, 0.03486, 0.1144, 0.03444, 0.1146, 0.03478, 0.1148, 0.03497, 0.1147, 0.03516, 0.1144, 0.03486, 0.1148, 0.03497, 0.115, 0.03497, 0.1151, 0.03516, 0.1147, 0.03516, 0.115, 0.03497, 0.1152, 0.03478, 0.1154, 0.03486, 0.1151, 0.03516, 0.1152, 0.03478, 0.1152, 0.03452, 0.1154, 0.03444, 0.1154, 0.03486, 0.1152, 0.03452, 0.115, 0.03434, 0.1151, 0.03414, 0.1154, 0.03444, 0.115, 0.03434, 0.1148, 0.03434, 0.1147, 0.03414, 0.1151, 0.03414])
me_plane_001.materials.append(mat_material_001)
me_plane_001.use_remesh_fix_poles = True
me_plane_001.use_remesh_preserve_attributes = False
me_plane_001.use_mirror_vertex_groups = False
me_plane_001.update()
me_plane_002 = bpy.data.meshes.new('Plane.002')
me_plane_002.from_pydata([(-0.3585, -0.9694, 0.1735), (-0.4912, -0.9694, 0.1735), (-0.3585, -0.7959, 0.1735), (-0.4912, -0.7959, 0.1735), (-0.3585, -0.8467, 0.05075), (-0.4912, -0.8467, 0.05075), (-0.3585, -0.9694, -7.886e-05), (-0.4912, -0.9694, -7.885e-05), (-0.3585, -1.092, 0.05075), (-0.4912, -1.092, 0.05075), (-0.3585, -1.143, 0.1735), (-0.4912, -1.143, 0.1735), (-0.3585, -1.092, 0.2962), (-0.4912, -1.092, 0.2962), (-0.3585, -0.9694, 0.347), (-0.4912, -0.9694, 0.347), (-0.3585, -0.8467, 0.2962), (-0.4912, -0.8467, 0.2962), (-0.4912, -0.8941, 0.09815), (-0.4912, -0.8629, 0.1735), (-0.4912, -0.9694, 0.06696), (-0.4912, -1.045, 0.09815), (-0.4912, -1.076, 0.1735), (-0.4912, -1.045, 0.2488), (-0.4912, -0.9694, 0.2799), (-0.4912, -0.8941, 0.2488)], [], [(0, 4, 2), (1, 19, 18), (2, 4, 5, 3), (0, 6, 4), (1, 18, 20), (4, 6, 7, 5), (0, 8, 6), (1, 20, 21), (6, 8, 9, 7), (0, 10, 8), (1, 21, 22), (8, 10, 11, 9), (0, 12, 10), (1, 22, 23), (10, 12, 13, 11), (0, 14, 12), (1, 23, 24), (12, 14, 15, 13), (0, 16, 14), (1, 24, 25), (14, 16, 17, 15), (0, 2, 16), (1, 25, 19), (16, 2, 3, 17), (19, 3, 5, 18), (18, 5, 7, 20), (20, 7, 9, 21), (21, 9, 11, 22), (22, 11, 13, 23), (23, 13, 15, 24), (24, 15, 17, 25), (25, 17, 3, 19)])
_uv = me_plane_002.uv_layers.new(name='UVMap')
_uv.uv.foreach_set('vector', [0.1138, 0.03568, 0.1144, 0.03546, 0.1141, 0.03516, 0.2476, 0.0366, 0.2475, 0.03629, 0.2473, 0.03647, 0.1245, 0.03574, 0.1245, 0.03535, 0.124, 0.03535, 0.124, 0.03574, 0.1138, 0.03568, 0.1144, 0.03589, 0.1144, 0.03546, 0.2476, 0.0366, 0.2473, 0.03647, 0.2473, 0.03673, 0.123, 0.03573, 0.123, 0.03612, 0.1235, 0.03612, 0.1235, 0.03573, 0.1138, 0.03568, 0.1141, 0.03619, 0.1144, 0.03589, 0.2476, 0.0366, 0.2473, 0.03673, 0.2475, 0.03692, 0.123, 0.03612, 0.123, 0.03652, 0.1235, 0.03652, 0.1235, 0.03612, 0.1138, 0.03568, 0.1136, 0.03619, 0.1141, 0.03619, 0.2476, 0.0366, 0.2475, 0.03692, 0.2478, 0.03692, 0.1191, 0.03623, 0.1191, 0.03584, 0.1187, 0.03584, 0.1187, 0.03623, 0.1138, 0.03568, 0.1133, 0.03589, 0.1136, 0.03619, 0.2476, 0.0366, 0.2478, 0.03692, 0.248, 0.03674, 0.1191, 0.03584, 0.1191, 0.03545, 0.1187, 0.03545, 0.1187, 0.03584, 0.1138, 0.03568, 0.1133, 0.03547, 0.1133, 0.03589, 0.2476, 0.0366, 0.248, 0.03674, 0.248, 0.03647, 0.115, 0.03595, 0.115, 0.03633, 0.1154, 0.03633, 0.1154, 0.03595, 0.1138, 0.03568, 0.1136, 0.03517, 0.1133, 0.03547, 0.2476, 0.0366, 0.248, 0.03647, 0.2478, 0.03629, 0.115, 0.03633, 0.115, 0.03673, 0.1154, 0.03673, 0.1154, 0.03633, 0.1138, 0.03568, 0.1141, 0.03516, 0.1136, 0.03517, 0.2476, 0.0366, 0.2478, 0.03629, 0.2475, 0.03629, 0.1245, 0.03613, 0.1245, 0.03574, 0.124, 0.03574, 0.124, 0.03613, 0.1137, 0.03434, 0.1136, 0.03414, 0.1133, 0.03444, 0.1135, 0.03452, 0.1135, 0.03452, 0.1133, 0.03444, 0.1133, 0.03486, 0.1135, 0.03478, 0.1135, 0.03478, 0.1133, 0.03486, 0.1136, 0.03516, 0.1137, 0.03497, 0.1137, 0.03497, 0.1136, 0.03516, 0.1141, 0.03516, 0.114, 0.03497, 0.114, 0.03497, 0.1141, 0.03516, 0.1144, 0.03486, 0.1142, 0.03478, 0.1142, 0.03478, 0.1144, 0.03486, 0.1144, 0.03444, 0.1142, 0.03452, 0.1142, 0.03452, 0.1144, 0.03444, 0.1141, 0.03414, 0.114, 0.03434, 0.114, 0.03434, 0.1141, 0.03414, 0.1136, 0.03414, 0.1137, 0.03434])
me_plane_002.materials.append(mat_material_001)
me_plane_002.use_remesh_fix_poles = True
me_plane_002.use_remesh_preserve_attributes = False
me_plane_002.use_mirror_vertex_groups = False
me_plane_002.update()
me_plane_003 = bpy.data.meshes.new('Plane.003')
me_plane_003.from_pydata([(0.3585, 0.5224, 0.1735), (0.4912, 0.5224, 0.1735), (0.3585, 0.696, 0.1735), (0.4912, 0.696, 0.1735), (0.3585, 0.6451, 0.05075), (0.4912, 0.6451, 0.05075), (0.3585, 0.5224, -7.886e-05), (0.4912, 0.5224, -7.882e-05), (0.3585, 0.3997, 0.05075), (0.4912, 0.3997, 0.05075), (0.3585, 0.3489, 0.1735), (0.4912, 0.3489, 0.1735), (0.3585, 0.3997, 0.2962), (0.4912, 0.3997, 0.2962), (0.3585, 0.5224, 0.347), (0.4912, 0.5224, 0.347), (0.3585, 0.6451, 0.2962), (0.4912, 0.6451, 0.2962), (0.4912, 0.5977, 0.09815), (0.4912, 0.6289, 0.1735), (0.4912, 0.5224, 0.06696), (0.4912, 0.4471, 0.09815), (0.4912, 0.4159, 0.1735), (0.4912, 0.4471, 0.2488), (0.4912, 0.5224, 0.2799), (0.4912, 0.5977, 0.2488)], [], [(0, 2, 4), (1, 18, 19), (2, 3, 5, 4), (0, 4, 6), (1, 20, 18), (4, 5, 7, 6), (0, 6, 8), (1, 21, 20), (6, 7, 9, 8), (0, 8, 10), (1, 22, 21), (8, 9, 11, 10), (0, 10, 12), (1, 23, 22), (10, 11, 13, 12), (0, 12, 14), (1, 24, 23), (12, 13, 15, 14), (0, 14, 16), (1, 25, 24), (14, 15, 17, 16), (0, 16, 2), (1, 19, 25), (16, 17, 3, 2), (19, 18, 5, 3), (18, 20, 7, 5), (20, 21, 9, 7), (21, 22, 11, 9), (22, 23, 13, 11), (23, 24, 15, 13), (24, 25, 17, 15), (25, 19, 3, 17)])
_uv = me_plane_003.uv_layers.new(name='UVMap')
_uv.uv.foreach_set('vector', [0.1181, 0.03552, 0.1179, 0.03603, 0.1176, 0.03573, 0.2508, 0.03645, 0.2511, 0.03658, 0.251, 0.03676, 0.1154, 0.03556, 0.115, 0.03556, 0.115, 0.03516, 0.1154, 0.03516, 0.1181, 0.03552, 0.1176, 0.03573, 0.1176, 0.03531, 0.2508, 0.03645, 0.2511, 0.03632, 0.2511, 0.03658, 0.1148, 0.03673, 0.1144, 0.03673, 0.1144, 0.03634, 0.1148, 0.03634, 0.1181, 0.03552, 0.1176, 0.03531, 0.1179, 0.03501, 0.2508, 0.03645, 0.251, 0.03613, 0.2511, 0.03632, 0.1148, 0.03634, 0.1144, 0.03634, 0.1144, 0.03594, 0.1148, 0.03594, 0.1181, 0.03552, 0.1179, 0.03501, 0.1183, 0.03501, 0.2508, 0.03645, 0.2507, 0.03613, 0.251, 0.03613, 0.1244, 0.03533, 0.1239, 0.03533, 0.1239, 0.03494, 0.1244, 0.03494, 0.1181, 0.03552, 0.1183, 0.03501, 0.1186, 0.03531, 0.2508, 0.03645, 0.2505, 0.03632, 0.2507, 0.03613, 0.1244, 0.03494, 0.1239, 0.03494, 0.1239, 0.03455, 0.1244, 0.03455, 0.1181, 0.03552, 0.1186, 0.03531, 0.1186, 0.03573, 0.2508, 0.03645, 0.2505, 0.03658, 0.2505, 0.03632, 0.1202, 0.03557, 0.1207, 0.03557, 0.1207, 0.03596, 0.1202, 0.03596, 0.1181, 0.03552, 0.1186, 0.03573, 0.1183, 0.03603, 0.2508, 0.03645, 0.2507, 0.03676, 0.2505, 0.03658, 0.1202, 0.03596, 0.1207, 0.03596, 0.1207, 0.03635, 0.1202, 0.03635, 0.1181, 0.03552, 0.1183, 0.03603, 0.1179, 0.03603, 0.2508, 0.03645, 0.251, 0.03676, 0.2507, 0.03676, 0.1154, 0.03595, 0.115, 0.03595, 0.115, 0.03556, 0.1154, 0.03556, 0.1172, 0.03481, 0.1174, 0.03463, 0.1176, 0.03471, 0.1173, 0.03501, 0.1174, 0.03463, 0.1174, 0.03436, 0.1176, 0.03428, 0.1176, 0.03471, 0.1174, 0.03436, 0.1172, 0.03418, 0.1173, 0.03398, 0.1176, 0.03428, 0.1172, 0.03418, 0.1169, 0.03418, 0.1168, 0.03398, 0.1173, 0.03398, 0.1169, 0.03418, 0.1167, 0.03436, 0.1165, 0.03428, 0.1168, 0.03398, 0.1167, 0.03436, 0.1167, 0.03462, 0.1165, 0.03471, 0.1165, 0.03428, 0.1167, 0.03462, 0.1169, 0.03481, 0.1168, 0.03501, 0.1165, 0.03471, 0.1169, 0.03481, 0.1172, 0.03481, 0.1173, 0.03501, 0.1168, 0.03501])
me_plane_003.materials.append(mat_material_001)
me_plane_003.use_remesh_fix_poles = True
me_plane_003.use_remesh_preserve_attributes = False
me_plane_003.use_mirror_vertex_groups = False
me_plane_003.update()
me_plane_004 = bpy.data.meshes.new('Plane.004')
me_plane_004.from_pydata([(-0.3585, 0.5224, 0.1735), (-0.4912, 0.5224, 0.1735), (-0.3585, 0.696, 0.1735), (-0.4912, 0.696, 0.1735), (-0.3585, 0.6451, 0.05075), (-0.4912, 0.6451, 0.05075), (-0.3585, 0.5224, -7.886e-05), (-0.4912, 0.5224, -7.885e-05), (-0.3585, 0.3997, 0.05075), (-0.4912, 0.3997, 0.05075), (-0.3585, 0.3489, 0.1735), (-0.4912, 0.3489, 0.1735), (-0.3585, 0.3997, 0.2962), (-0.4912, 0.3997, 0.2962), (-0.3585, 0.5224, 0.347), (-0.4912, 0.5224, 0.347), (-0.3585, 0.6451, 0.2962), (-0.4912, 0.6451, 0.2962), (-0.4912, 0.5977, 0.09815), (-0.4912, 0.6289, 0.1735), (-0.4912, 0.5224, 0.06696), (-0.4912, 0.4471, 0.09815), (-0.4912, 0.4159, 0.1735), (-0.4912, 0.4471, 0.2488), (-0.4912, 0.5224, 0.2799), (-0.4912, 0.5977, 0.2488)], [], [(0, 4, 2), (1, 19, 18), (2, 4, 5, 3), (0, 6, 4), (1, 18, 20), (4, 6, 7, 5), (0, 8, 6), (1, 20, 21), (6, 8, 9, 7), (0, 10, 8), (1, 21, 22), (8, 10, 11, 9), (0, 12, 10), (1, 22, 23), (10, 12, 13, 11), (0, 14, 12), (1, 23, 24), (12, 14, 15, 13), (0, 16, 14), (1, 24, 25), (14, 16, 17, 15), (0, 2, 16), (1, 25, 19), (16, 2, 3, 17), (19, 3, 5, 18), (18, 5, 7, 20), (20, 7, 9, 21), (21, 9, 11, 22), (22, 11, 13, 23), (23, 13, 15, 24), (24, 15, 17, 25), (25, 17, 3, 19)])
_uv = me_plane_004.uv_layers.new(name='UVMap')
_uv.uv.foreach_set('vector', [0.117, 0.03552, 0.1165, 0.03573, 0.1168, 0.03603, 0.2519, 0.03645, 0.2517, 0.03613, 0.2515, 0.03632, 0.1245, 0.02922, 0.1245, 0.02883, 0.1241, 0.02883, 0.1241, 0.02922, 0.117, 0.03552, 0.1165, 0.03531, 0.1165, 0.03573, 0.2519, 0.03645, 0.2515, 0.03632, 0.2515, 0.03658, 0.1196, 0.03623, 0.1196, 0.03584, 0.1191, 0.03584, 0.1191, 0.03623, 0.117, 0.03552, 0.1168, 0.03501, 0.1165, 0.03531, 0.2519, 0.03645, 0.2515, 0.03658, 0.2517, 0.03676, 0.1196, 0.03584, 0.1196, 0.03545, 0.1191, 0.03545, 0.1191, 0.03584, 0.117, 0.03552, 0.1173, 0.03501, 0.1168, 0.03501, 0.2519, 0.03645, 0.2517, 0.03676, 0.252, 0.03676, 0.1202, 0.03623, 0.1202, 0.03584, 0.1198, 0.03584, 0.1198, 0.03623, 0.117, 0.03552, 0.1176, 0.03531, 0.1173, 0.03501, 0.2519, 0.03645, 0.252, 0.03676, 0.2522, 0.03658, 0.1202, 0.03584, 0.1202, 0.03545, 0.1198, 0.03545, 0.1198, 0.03584, 0.117, 0.03552, 0.1176, 0.03573, 0.1176, 0.03531, 0.2519, 0.03645, 0.2522, 0.03658, 0.2522, 0.03632, 0.1158, 0.03673, 0.1158, 0.03634, 0.1154, 0.03634, 0.1154, 0.03673, 0.117, 0.03552, 0.1173, 0.03603, 0.1176, 0.03573, 0.2519, 0.03645, 0.2522, 0.03632, 0.252, 0.03613, 0.1158, 0.03634, 0.1158, 0.03594, 0.1154, 0.03594, 0.1154, 0.03634, 0.117, 0.03552, 0.1168, 0.03603, 0.1173, 0.03603, 0.2519, 0.03645, 0.252, 0.03613, 0.2517, 0.03613, 0.1245, 0.02961, 0.1245, 0.02922, 0.1241, 0.02922, 0.1241, 0.02961, 0.1179, 0.03418, 0.1179, 0.03398, 0.1176, 0.03428, 0.1178, 0.03436, 0.1178, 0.03436, 0.1176, 0.03428, 0.1176, 0.03471, 0.1178, 0.03462, 0.1178, 0.03462, 0.1176, 0.03471, 0.1179, 0.03501, 0.1179, 0.03481, 0.1179, 0.03481, 0.1179, 0.03501, 0.1183, 0.03501, 0.1182, 0.03481, 0.1182, 0.03481, 0.1183, 0.03501, 0.1186, 0.03471, 0.1184, 0.03463, 0.1184, 0.03463, 0.1186, 0.03471, 0.1186, 0.03428, 0.1184, 0.03436, 0.1184, 0.03436, 0.1186, 0.03428, 0.1183, 0.03398, 0.1182, 0.03418, 0.1182, 0.03418, 0.1183, 0.03398, 0.1179, 0.03398, 0.1179, 0.03418])
me_plane_004.materials.append(mat_material_001)
me_plane_004.use_remesh_fix_poles = True
me_plane_004.use_remesh_preserve_attributes = False
me_plane_004.use_mirror_vertex_groups = False
me_plane_004.update()

# ---- objects
ob_muscle_car_02_blue = bpy.data.objects.new('Muscle_Car_02_Blue', me_plane)
ob_wheel_fl = bpy.data.objects.new('Wheel_FL', me_plane_001)
ob_wheel_fr = bpy.data.objects.new('Wheel_FR', me_plane_002)
ob_wheel_rl = bpy.data.objects.new('Wheel_RL', me_plane_003)
ob_wheel_rr = bpy.data.objects.new('Wheel_RR', me_plane_004)

# ---- transforms, parenting, visibility, modifiers, constraints
ob_muscle_car_02_blue.location = (0.0, 0.0, 0.0)
ob_muscle_car_02_blue.lineart.crease_threshold = 0.0
ob_wheel_fl.parent = ob_muscle_car_02_blue
ob_wheel_fl.location = (0.0, 0.0, 0.0)
ob_wheel_fl.lineart.crease_threshold = 0.0
ob_wheel_fr.parent = ob_muscle_car_02_blue
ob_wheel_fr.location = (0.0, 0.0, 0.0)
ob_wheel_fr.lineart.crease_threshold = 0.0
ob_wheel_rl.parent = ob_muscle_car_02_blue
ob_wheel_rl.location = (0.0, 0.0, 0.0)
ob_wheel_rl.lineart.crease_threshold = 0.0
ob_wheel_rr.parent = ob_muscle_car_02_blue
ob_wheel_rr.location = (0.0, 0.0, 0.0)
ob_wheel_rr.lineart.crease_threshold = 0.0

# ---- collection membership
col_collection.objects.link(ob_muscle_car_02_blue)
col_collection.objects.link(ob_wheel_fl)
col_collection.objects.link(ob_wheel_fr)
col_collection.objects.link(ob_wheel_rl)
col_collection.objects.link(ob_wheel_rr)

# ---- scene / render settings (as saved in the file)
scene.frame_start = 1; scene.frame_end = 250; scene.frame_set(0)
scene.render.engine = 'BLENDER_EEVEE_NEXT'
scene.cycles.use_denoising = False
scene.cycles.samples = 128
scene.cycles.sampling_pattern = 'TABULATED_SOBOL'
scene.cycles.use_adaptive_sampling = False
scene.cycles.use_light_tree = False
scene.view_settings.view_transform = 'Filmic'
bpy.context.view_layer.update()

# ---- added for rendering (the .blend has no active camera and no usable light): camera, sun
cam_auto = bpy.data.cameras.new('AutoCamera')
cam_auto.lens = 50.0
cam_auto.sensor_width = 36.0
cam_auto.clip_end = 1000.0
ob_auto_camera = bpy.data.objects.new('AutoCamera', cam_auto)
scene.collection.objects.link(ob_auto_camera)
ob_auto_camera.location = (2.78621, -3.49146, 2.62893)
ob_auto_camera.rotation_euler = (1.09748, -7.21219e-08, 0.694738)
scene.camera = ob_auto_camera
light_auto_sun = bpy.data.lights.new('AutoSun', 'SUN')
light_auto_sun.energy = 3.0
light_auto_sun.angle = 0.0523599
ob_auto_sun = bpy.data.objects.new('AutoSun', light_auto_sun)
scene.collection.objects.link(ob_auto_sun)
ob_auto_sun.rotation_euler = (0.872665, 0.174533, 0.523599)
bpy.context.view_layer.update()
